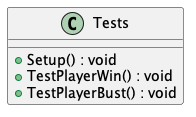

The diagram above was rendered by PlantUML. Its source (embedded in the PNG):
@startuml
class Tests {
    + Setup() : void
    + TestPlayerWin() : void
    + TestPlayerBust() : void
}
@enduml